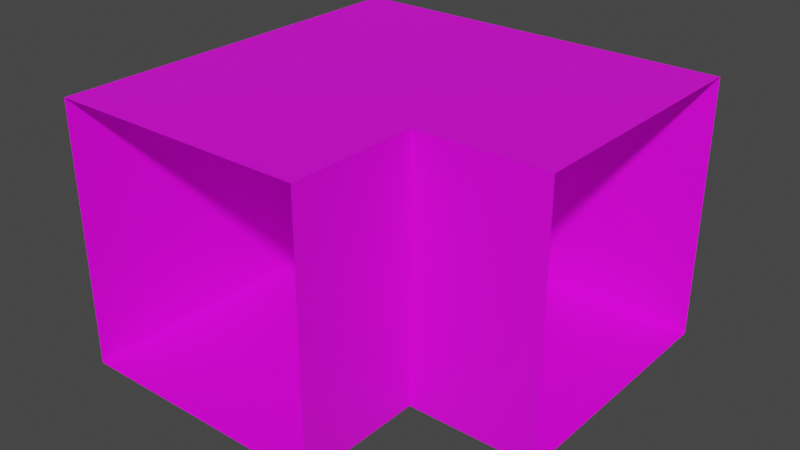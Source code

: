 # Source: ventCorner.blend  (saved by Blender 3.3.6; exported with 4.5.12 LTS)
import bpy
from mathutils import Matrix  # noqa: F401  (used for matrix-valued properties, if any)

bpy.ops.wm.read_factory_settings(use_empty=True)
scene = bpy.context.scene
scene.name = 'Scene'

# ---- collections
col_collection = bpy.data.collections.new('Collection'); scene.collection.children.link(col_collection)

# ---- images (referenced by path relative to the original .blend; pixels are not part of the script)
import os
ASSET_DIR = os.environ.get("B2B_ASSET_DIR", "")  # directory of the original .blend (textures are referenced by path, not embedded)
HERE = os.path.dirname(os.path.abspath(__file__))  # packed textures are extracted next to this script under _unpacked/

def load_image(name, relpath, width, height, colorspace="sRGB"):
    """Load a texture the original file referenced (path relative to the .blend, or extracted next to this script)."""
    p = next((c for c in (os.path.join(HERE, relpath), os.path.join(ASSET_DIR, relpath)) if relpath and os.path.exists(c)), "")
    if p:
        img = bpy.data.images.load(p, check_existing=True)
        img.name = name
    else:  # same state as the original file: an image datablock whose file is absent (Cycles renders it pink)
        img = bpy.data.images.new(name, width, height)
        img.source = "FILE"
        img.filepath = "//" + (relpath or name)
    img.colorspace_settings.name = colorspace
    return img
img_vent_png = load_image('vent.png', 'vent.png', 1024, 1024, 'sRGB')

# ---- materials (node trees are filled in below, after node groups)
mat_material = bpy.data.materials.new('Material')
mat_material.alpha_threshold = 0.0
mat_material.use_transparent_shadow = False
mat_material.roughness = 0.5
mat_material.line_color = (0.0, 0.0, 0.0, 1.0)

# ---- material node trees
mat_material.use_nodes = True; mat_material.node_tree.nodes.clear()
_N = mat_material.node_tree.nodes; _L = mat_material.node_tree.links
n0 = _N.new('ShaderNodeOutputMaterial'); n0.name = 'Material Output'; n0.location = (300, 300)
n1 = _N.new('ShaderNodeBsdfPrincipled'); n1.name = 'Principled BSDF'; n1.location = (10, 300)
n1.distribution = 'GGX'
n1.subsurface_method = 'RANDOM_WALK_SKIN'
n1.inputs[3].default_value = 1.45
n1.inputs[27].default_value = (0.0, 0.0, 0.0, 1.0)
n1.inputs[28].default_value = 1.0
n2 = _N.new('ShaderNodeTexImage'); n2.name = 'Image Texture'; n2.location = (-280, 280)
n2.image = img_vent_png
_L.new(n1.outputs[0], n0.inputs[0])
_L.new(n2.outputs[0], n1.inputs[0])
n0.is_active_output = True

# ---- world
world_world = bpy.data.worlds.new('World'); scene.world = world_world
world_world.use_nodes = True; world_world.node_tree.nodes.clear()
_N = world_world.node_tree.nodes; _L = world_world.node_tree.links
n0 = _N.new('ShaderNodeOutputWorld'); n0.name = 'World Output'; n0.location = (300, 300)
n1 = _N.new('ShaderNodeBackground'); n1.name = 'Background'; n1.location = (10, 300)
n1.inputs[0].default_value = (0.05088, 0.05088, 0.05088, 1.0)
_L.new(n1.outputs[0], n0.inputs[0])
n0.is_active_output = True
world_world.color = (0.05088, 0.05088, 0.05088)
world_world.use_sun_shadow = False
world_world.sun_shadow_jitter_overblur = 0.0

# ---- meshes
me_cube = bpy.data.meshes.new('Cube')
me_cube.from_pydata([(0.5, -1.0, 0.5), (0.5, -1.0, -0.5), (-0.5, -1.0, 0.5), (-0.5, -1.0, -0.5), (-0.5, 0.5, -0.5), (-0.5, -0.5, -0.5), (0.5, 0.5, 0.5), (0.5, -0.5, 0.5), (-0.5, -0.5, 0.5), (-0.5, 0.5, 0.5), (0.5, -0.5, -0.5), (0.5, 0.5, -0.5), (1.0, 0.5, 0.5), (1.0, -0.5, 0.5), (1.0, -0.5, -0.5), (1.0, 0.5, -0.5)], [], [(7, 0, 2, 8), (5, 3, 1, 10), (10, 1, 0, 7), (10, 7, 13, 14), (4, 5, 10, 11), (3, 5, 8, 2), (6, 9, 4, 11), (6, 7, 8, 9), (11, 10, 14, 15), (7, 6, 12, 13), (6, 11, 15, 12), (4, 9, 8, 5)])
_uv = me_cube.uv_layers.new(name='UVMap')
_uv.uv.foreach_set('vector', [0.9999, 7.07e-05, 0.9999, 0.5, 7.07e-05, 0.5, 7.076e-05, 7.091e-05, 0.9999, 7.07e-05, 0.9999, 0.5, 7.07e-05, 0.5, 7.082e-05, 7.082e-05, 0.9999, 7.07e-05, 0.9999, 0.5, 7.07e-05, 0.5, 7.079e-05, 7.106e-05, 0.9999, 1.0, 7.07e-05, 1.0, 7.073e-05, 0.5001, 0.9999, 0.5001, 0.9999, 0.9999, 9.998e-05, 0.9999, 0.0001001, 9.998e-05, 0.9999, 0.0001003, 0.9999, 0.5001, 0.9999, 1.0, 7.07e-05, 1.0, 7.076e-05, 0.5001, 0.0001, 9.998e-05, 0.9999, 0.0001001, 0.9999, 0.9999, 9.998e-05, 0.9999, 0.9999, 9.998e-05, 0.9999, 0.9999, 9.998e-05, 0.9999, 0.0001002, 0.0001, 7.076e-05, 7.07e-05, 0.9999, 7.079e-05, 0.9999, 0.5, 7.07e-05, 0.5, 1.0, 7.07e-05, 1.0, 0.9999, 0.5001, 0.9999, 0.5001, 7.07e-05, 1.0, 7.07e-05, 1.0, 0.9999, 0.5001, 0.9999, 0.5001, 7.076e-05, 0.9999, 9.998e-05, 0.9999, 0.9999, 9.998e-05, 0.9999, 0.0001002, 0.0001])
me_cube.materials.append(mat_material)
me_cube.use_mirror_vertex_groups = False
me_cube.update()

# ---- objects
ob_cube = bpy.data.objects.new('Cube', me_cube)

# ---- transforms, parenting, visibility, modifiers, constraints
ob_cube.location = (0.0, 0.0, 0.0)
ob_cube.lock_rotations_4d = False
ob_cube.empty_display_type = 'ARROWS'
ob_cube.lineart.crease_threshold = 0.0

# ---- collection membership
col_collection.objects.link(ob_cube)

# ---- scene / render settings (as saved in the file)
scene.frame_start = 1; scene.frame_end = 250; scene.frame_set(1)
scene.render.engine = 'BLENDER_EEVEE_NEXT'
scene.cycles.sampling_pattern = 'TABULATED_SOBOL'
scene.cycles.use_light_tree = False
scene.view_settings.view_transform = 'Filmic'
bpy.context.view_layer.update()

# ---- added for rendering (the .blend has no active camera and no usable light): camera, sun
cam_auto = bpy.data.cameras.new('AutoCamera')
cam_auto.lens = 50.0
cam_auto.sensor_width = 36.0
cam_auto.clip_end = 1000.0
ob_auto_camera = bpy.data.objects.new('AutoCamera', cam_auto)
scene.collection.objects.link(ob_auto_camera)
ob_auto_camera.location = (2.41984, -2.85381, 1.73588)
ob_auto_camera.rotation_euler = (1.09748, -7.21219e-08, 0.694738)
scene.camera = ob_auto_camera
light_auto_sun = bpy.data.lights.new('AutoSun', 'SUN')
light_auto_sun.energy = 3.0
light_auto_sun.angle = 0.0523599
ob_auto_sun = bpy.data.objects.new('AutoSun', light_auto_sun)
scene.collection.objects.link(ob_auto_sun)
ob_auto_sun.rotation_euler = (0.872665, 0.174533, 0.523599)
bpy.context.view_layer.update()
